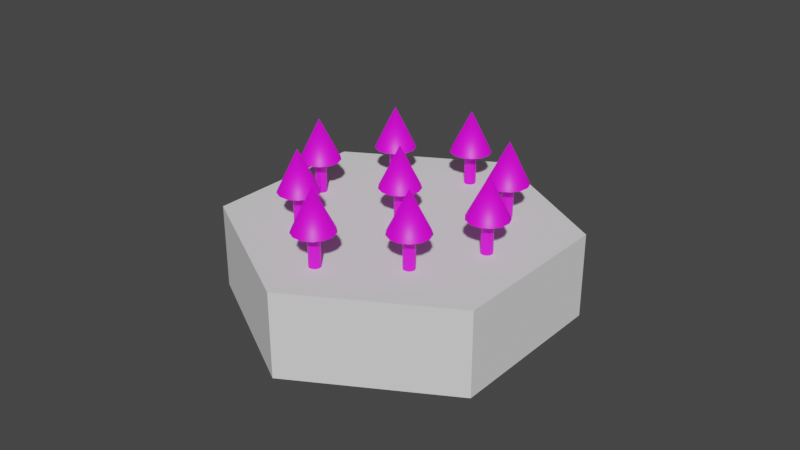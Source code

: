 # Source: forest.blend  (saved by Blender 3.6.13; exported with 4.5.12 LTS)
import bpy
from mathutils import Matrix  # noqa: F401  (used for matrix-valued properties, if any)

bpy.ops.wm.read_factory_settings(use_empty=True)
scene = bpy.context.scene
scene.name = 'Scene'

# ---- collections
col_collection = bpy.data.collections.new('Collection'); scene.collection.children.link(col_collection)

# ---- images (referenced by path relative to the original .blend; pixels are not part of the script)
import os
ASSET_DIR = os.environ.get("B2B_ASSET_DIR", "")  # directory of the original .blend (textures are referenced by path, not embedded)
HERE = os.path.dirname(os.path.abspath(__file__))  # packed textures are extracted next to this script under _unpacked/

def load_image(name, relpath, width, height, colorspace="sRGB"):
    """Load a texture the original file referenced (path relative to the .blend, or extracted next to this script)."""
    p = next((c for c in (os.path.join(HERE, relpath), os.path.join(ASSET_DIR, relpath)) if relpath and os.path.exists(c)), "")
    if p:
        img = bpy.data.images.load(p, check_existing=True)
        img.name = name
    else:  # same state as the original file: an image datablock whose file is absent (Cycles renders it pink)
        img = bpy.data.images.new(name, width, height)
        img.source = "FILE"
        img.filepath = "//" + (relpath or name)
    img.colorspace_settings.name = colorspace
    return img
img_forest_color_palette = load_image('forest_color_palette', '', 128, 128, 'sRGB')

# ---- materials (node trees are filled in below, after node groups)
mat_material_002 = bpy.data.materials.new('Material.002')
mat_material_002.use_transparent_shadow = False

# ---- node groups
ng_auto_smooth = bpy.data.node_groups.new('Auto Smooth', 'GeometryNodeTree')
_s = ng_auto_smooth.interface.new_socket(name='Geometry', in_out='OUTPUT', socket_type='NodeSocketGeometry')
_s = ng_auto_smooth.interface.new_socket(name='Geometry', in_out='INPUT', socket_type='NodeSocketGeometry')
_s = ng_auto_smooth.interface.new_socket(name='Angle', in_out='INPUT', socket_type='NodeSocketFloat')
_s.subtype = 'ANGLE'
_s.min_value = 0.0
_s.max_value = 3.142
ng_auto_smooth.is_modifier = True
_N = ng_auto_smooth.nodes; _L = ng_auto_smooth.links
n0 = _N.new('NodeGroupOutput'); n0.name = 'Group Output'; n0.location = (480, -100)
n1 = _N.new('NodeGroupInput'); n1.name = 'Group Input'; n1.location = (-420, -300)
n2 = _N.new('NodeGroupInput'); n2.name = 'Group Input.001'; n2.location = (-60, -100)
n3 = _N.new('GeometryNodeSetShadeSmooth'); n3.name = 'Set Shade Smooth'; n3.location = (120, -100)
n3.domain = 'EDGE'
n4 = _N.new('GeometryNodeSetShadeSmooth'); n4.name = 'Set Shade Smooth.001'; n4.location = (300, -100)
n5 = _N.new('GeometryNodeInputMeshEdgeAngle'); n5.name = 'Edge Angle'; n5.location = (-420, -220)
n6 = _N.new('GeometryNodeInputEdgeSmooth'); n6.name = 'Is Edge Smooth'; n6.location = (-60, -160)
n7 = _N.new('GeometryNodeInputShadeSmooth'); n7.name = 'Is Face Smooth'; n7.location = (-240, -340)
n8 = _N.new('FunctionNodeBooleanMath'); n8.name = 'Boolean Math'; n8.location = (-60, -220)
n9 = _N.new('FunctionNodeCompare'); n9.name = 'Compare'; n9.location = (-240, -180)
n9.operation = 'LESS_EQUAL'
_L.new(n5.outputs[0], n9.inputs[0])
_L.new(n4.outputs[0], n0.inputs[0])
_L.new(n1.outputs[1], n9.inputs[1])
_L.new(n9.outputs[0], n8.inputs[0])
_L.new(n7.outputs[0], n8.inputs[1])
_L.new(n2.outputs[0], n3.inputs[0])
_L.new(n6.outputs[0], n3.inputs[1])
_L.new(n3.outputs[0], n4.inputs[0])
_L.new(n8.outputs[0], n3.inputs[2])
n0.is_active_output = True

# ---- material node trees
mat_material_002.use_nodes = True; mat_material_002.node_tree.nodes.clear()
_N = mat_material_002.node_tree.nodes; _L = mat_material_002.node_tree.links
n0 = _N.new('ShaderNodeBsdfPrincipled'); n0.name = 'Principled BSDF'; n0.location = (10, 300)
n0.distribution = 'GGX'
n0.subsurface_method = 'RANDOM_WALK_SKIN'
n0.inputs[3].default_value = 1.45
n0.inputs[27].default_value = (0.0, 0.0, 0.0, 1.0)
n0.inputs[28].default_value = 1.0
n1 = _N.new('ShaderNodeOutputMaterial'); n1.name = 'Material Output'; n1.location = (300, 300)
n2 = _N.new('ShaderNodeTexImage'); n2.name = 'Image Texture'; n2.location = (-280, 280)
n2.image = img_forest_color_palette
_L.new(n0.outputs[0], n1.inputs[0])
_L.new(n2.outputs[0], n0.inputs[0])
n1.is_active_output = True

# ---- world
world_world = bpy.data.worlds.new('World'); scene.world = world_world
world_world.use_nodes = True; world_world.node_tree.nodes.clear()
_N = world_world.node_tree.nodes; _L = world_world.node_tree.links
n0 = _N.new('ShaderNodeOutputWorld'); n0.name = 'World Output'; n0.location = (300, 300)
n1 = _N.new('ShaderNodeBackground'); n1.name = 'Background'; n1.location = (10, 300)
n1.inputs[0].default_value = (0.05088, 0.05088, 0.05088, 1.0)
_L.new(n1.outputs[0], n0.inputs[0])
n0.is_active_output = True
world_world.color = (0.05088, 0.05088, 0.05088)
world_world.use_sun_shadow = False
world_world.sun_shadow_jitter_overblur = 0.0

# ---- meshes
me_cube_002 = bpy.data.meshes.new('Cube.002')
me_cube_002.from_pydata([(-1.0, -1.732, -0.5), (-1.0, -1.732, 0.5), (-1.0, 1.732, -0.5), (-1.0, 1.732, 0.5), (1.0, -1.732, -0.5), (1.0, -1.732, 0.5), (1.0, 1.732, -0.5), (1.0, 1.732, 0.5), (-2.0, 5.96e-08, -0.5), (-2.0, 5.96e-08, 0.5), (2.0, 5.96e-08, -0.5), (2.0, 5.96e-08, 0.5)], [], [(9, 2, 8), (3, 6, 2), (11, 4, 10), (5, 0, 4), (10, 0, 8), (9, 5, 11), (3, 11, 7), (6, 8, 2), (7, 10, 6), (1, 8, 0), (9, 3, 2), (3, 7, 6), (11, 5, 4), (5, 1, 0), (10, 4, 0), (9, 1, 5), (3, 9, 11), (6, 10, 8), (7, 11, 10), (1, 9, 8)])
me_cube_002.polygons.foreach_set('use_smooth', [True] * 20)
_k = set([(0, 1), (0, 4), (0, 8), (1, 5), (1, 9), (2, 3), (2, 6), (2, 8), (3, 7), (3, 9), (4, 5), (4, 10), (5, 11), (6, 7), (6, 10), (7, 11), (8, 9), (10, 11)])
me_cube_002.attributes.new('sharp_edge', 'BOOLEAN', 'EDGE').data.foreach_set('value', [ (min(e.vertices), max(e.vertices)) in _k for e in me_cube_002.edges])
_uv = me_cube_002.uv_layers.new(name='UVMap')
_uv.uv.foreach_set('vector', [0.625, 0.125, 0.375, 0.25, 0.375, 0.125, 0.625, 0.25, 0.375, 0.5, 0.375, 0.25, 0.625, 0.625, 0.375, 0.75, 0.375, 0.625, 0.625, 0.75, 0.375, 1.0, 0.375, 0.75, 0.375, 0.625, 0.125, 0.75, 0.125, 0.625, 0.875, 0.625, 0.625, 0.75, 0.625, 0.625, 0.875, 0.5, 0.625, 0.625, 0.625, 0.5, 0.375, 0.5, 0.125, 0.625, 0.125, 0.5, 0.625, 0.5, 0.375, 0.625, 0.375, 0.5, 0.625, 0.0, 0.375, 0.125, 0.375, 0.0, 0.625, 0.125, 0.625, 0.25, 0.375, 0.25, 0.625, 0.25, 0.625, 0.5, 0.375, 0.5, 0.625, 0.625, 0.625, 0.75, 0.375, 0.75, 0.625, 0.75, 0.625, 1.0, 0.375, 1.0, 0.375, 0.625, 0.375, 0.75, 0.125, 0.75, 0.875, 0.625, 0.875, 0.75, 0.625, 0.75, 0.875, 0.5, 0.875, 0.625, 0.625, 0.625, 0.375, 0.5, 0.375, 0.625, 0.125, 0.625, 0.625, 0.5, 0.625, 0.625, 0.375, 0.625, 0.625, 0.0, 0.625, 0.125, 0.375, 0.125])
me_cube_002.update()
me_cube_002.normals_split_custom_set([tuple(v) for v in zip(*[iter([-0.866, 0.5, 0.0, -0.866, 0.5, 0.0, -0.866, 0.5, 0.0, 0.0, 1.0, 0.0, 0.0, 1.0, 0.0, 0.0, 1.0, 0.0, 0.866, -0.5, 0.0, 0.866, -0.5, 0.0, 0.866, -0.5, 0.0, 0.0, -1.0, 0.0, 0.0, -1.0, 0.0, 0.0, -1.0, 0.0, 0.0, 0.0, -1.0, 0.0, 0.0, -1.0, 0.0, 0.0, -1.0, 0.0, 0.0, 1.0, 0.0, 0.0, 1.0, 0.0, 0.0, 1.0, 0.0, 0.0, 1.0, 0.0, 0.0, 1.0, 0.0, 0.0, 1.0, 0.0, 0.0, -1.0, 0.0, 0.0, -1.0, 0.0, 0.0, -1.0, 0.866, 0.5, 0.0, 0.866, 0.5, 0.0, 0.866, 0.5, 0.0, -0.866, -0.5, 0.0, -0.866, -0.5, 0.0, -0.866, -0.5, 0.0, -0.866, 0.5, 0.0, -0.866, 0.5, 0.0, -0.866, 0.5, 0.0, 0.0, 1.0, 0.0, 0.0, 1.0, 0.0, 0.0, 1.0, 0.0, 0.866, -0.5, 0.0, 0.866, -0.5, 0.0, 0.866, -0.5, 0.0, 0.0, -1.0, 0.0, 0.0, -1.0, 0.0, 0.0, -1.0, 0.0, 0.0, 0.0, -1.0, 0.0, 0.0, -1.0, 0.0, 0.0, -1.0, 0.0, 0.0, 1.0, 0.0, 0.0, 1.0, 0.0, 0.0, 1.0, 0.0, 0.0, 1.0, 0.0, 0.0, 1.0, 0.0, 0.0, 1.0, 0.0, 0.0, -1.0, 0.0, 0.0, -1.0, 0.0, 0.0, -1.0, 0.866, 0.5, 0.0, 0.866, 0.5, 0.0, 0.866, 0.5, 0.0, -0.866, -0.5, 0.0, -0.866, -0.5, 0.0, -0.866, -0.5, 0.0])] * 3)])
me_cone_011 = bpy.data.meshes.new('Cone.011')
me_cone_011.from_pydata([(0.0, 1.0, -1.0), (0.4647, 0.8855, -1.0), (0.823, 0.5681, -1.0), (0.9927, 0.1205, -1.0), (0.935, -0.3546, -1.0), (0.6631, -0.7485, -1.0), (0.2393, -0.9709, -1.0), (-0.2393, -0.9709, -1.0), (-0.6631, -0.7485, -1.0), (-0.935, -0.3546, -1.0), (-0.9927, 0.1205, -1.0), (-0.823, 0.5681, -1.0), (-0.4647, 0.8855, -1.0), (0.0, 0.0, 1.0), (0.0, 6.537, -1.0), (0.4647, 6.423, -1.0), (0.823, 6.105, -1.0), (0.9927, 5.658, -1.0), (0.935, 5.183, -1.0), (0.6631, 4.789, -1.0), (0.2393, 4.566, -1.0), (-0.2393, 4.566, -1.0), (-0.6631, 4.789, -1.0), (-0.935, 5.183, -1.0), (-0.9927, 5.658, -1.0), (-0.823, 6.105, -1.0), (-0.4647, 6.423, -1.0), (0.0, 5.537, 1.0), (0.0, 5.821, -2.641), (0.0, 5.821, -1.001), (0.1318, 5.788, -2.641), (0.1318, 5.788, -1.001), (0.2334, 5.698, -2.641), (0.2334, 5.698, -1.001), (0.2815, 5.572, -2.641), (0.2815, 5.572, -1.001), (0.2651, 5.437, -2.641), (0.2651, 5.437, -1.001), (0.188, 5.325, -2.641), (0.188, 5.325, -1.001), (0.06786, 5.262, -2.641), (0.06786, 5.262, -1.001), (-0.06786, 5.262, -2.641), (-0.06786, 5.262, -1.001), (-0.188, 5.325, -2.641), (-0.188, 5.325, -1.001), (-0.2651, 5.437, -2.641), (-0.2651, 5.437, -1.001), (-0.2815, 5.572, -2.641), (-0.2815, 5.572, -1.001), (-0.2334, 5.698, -2.641), (-0.2334, 5.698, -1.001), (-0.1318, 5.788, -2.641), (-0.1318, 5.788, -1.001), (-4.857, 6.537, -1.0), (-4.392, 6.423, -1.0), (-4.034, 6.105, -1.0), (-3.864, 5.658, -1.0), (-3.922, 5.183, -1.0), (-4.194, 4.789, -1.0), (-4.618, 4.566, -1.0), (-5.096, 4.566, -1.0), (-5.52, 4.789, -1.0), (-5.792, 5.183, -1.0), (-5.85, 5.658, -1.0), (-5.68, 6.105, -1.0), (-5.322, 6.423, -1.0), (-4.857, 5.537, 1.0), (-4.857, 5.821, -2.641), (-4.857, 5.821, -1.001), (-4.725, 5.788, -2.641), (-4.725, 5.788, -1.001), (-4.623, 5.698, -2.641), (-4.623, 5.698, -1.001), (-4.575, 5.572, -2.641), (-4.575, 5.572, -1.001), (-4.592, 5.437, -2.641), (-4.592, 5.437, -1.001), (-4.669, 5.325, -2.641), (-4.669, 5.325, -1.001), (-4.789, 5.262, -2.641), (-4.789, 5.262, -1.001), (-4.925, 5.262, -2.641), (-4.925, 5.262, -1.001), (-5.045, 5.325, -2.641), (-5.045, 5.325, -1.001), (-5.122, 5.437, -2.641), (-5.122, 5.437, -1.001), (-5.138, 5.572, -2.641), (-5.138, 5.572, -1.001), (-5.09, 5.698, -2.641), (-5.09, 5.698, -1.001), (-4.989, 5.788, -2.641), (-4.989, 5.788, -1.001), (4.804, 6.537, -1.0), (5.269, 6.423, -1.0), (5.627, 6.105, -1.0), (5.797, 5.658, -1.0), (5.739, 5.183, -1.0), (5.468, 4.789, -1.0), (5.044, 4.566, -1.0), (4.565, 4.566, -1.0), (4.141, 4.789, -1.0), (3.869, 5.183, -1.0), (3.812, 5.658, -1.0), (3.981, 6.105, -1.0), (4.34, 6.423, -1.0), (4.804, 5.537, 1.0), (4.804, 5.821, -2.641), (4.804, 5.821, -1.001), (4.936, 5.788, -2.641), (4.936, 5.788, -1.001), (5.038, 5.698, -2.641), (5.038, 5.698, -1.001), (5.086, 5.572, -2.641), (5.086, 5.572, -1.001), (5.07, 5.437, -2.641), (5.07, 5.437, -1.001), (4.992, 5.325, -2.641), (4.992, 5.325, -1.001), (4.872, 5.262, -2.641), (4.872, 5.262, -1.001), (4.737, 5.262, -2.641), (4.737, 5.262, -1.001), (4.616, 5.325, -2.641), (4.616, 5.325, -1.001), (4.539, 5.437, -2.641), (4.539, 5.437, -1.001), (4.523, 5.572, -2.641), (4.523, 5.572, -1.001), (4.571, 5.698, -2.641), (4.571, 5.698, -1.001), (4.673, 5.788, -2.641), (4.673, 5.788, -1.001), (0.0, 11.79, -1.0), (0.4647, 11.68, -1.0), (0.823, 11.36, -1.0), (0.9927, 10.92, -1.0), (0.935, 10.44, -1.0), (0.6631, 10.05, -1.0), (0.2393, 9.824, -1.0), (-0.2393, 9.824, -1.0), (-0.6631, 10.05, -1.0), (-0.935, 10.44, -1.0), (-0.9927, 10.92, -1.0), (-0.823, 11.36, -1.0), (-0.4647, 11.68, -1.0), (0.0, 10.79, 1.0), (0.0, 11.08, -2.641), (0.0, 11.08, -1.001), (0.1318, 11.05, -2.641), (0.1318, 11.05, -1.001), (0.2334, 10.96, -2.641), (0.2334, 10.96, -1.001), (0.2815, 10.83, -2.641), (0.2815, 10.83, -1.001), (0.2651, 10.69, -2.641), (0.2651, 10.69, -1.001), (0.188, 10.58, -2.641), (0.188, 10.58, -1.001), (0.06786, 10.52, -2.641), (0.06786, 10.52, -1.001), (-0.06786, 10.52, -2.641), (-0.06786, 10.52, -1.001), (-0.188, 10.58, -2.641), (-0.188, 10.58, -1.001), (-0.2651, 10.69, -2.641), (-0.2651, 10.69, -1.001), (-0.2815, 10.83, -2.641), (-0.2815, 10.83, -1.001), (-0.2334, 10.96, -2.641), (-0.2334, 10.96, -1.001), (-0.1318, 11.05, -2.641), (-0.1318, 11.05, -1.001), (3.446, 9.939, -1.0), (3.91, 9.825, -1.0), (4.269, 9.507, -1.0), (4.438, 9.06, -1.0), (4.381, 8.585, -1.0), (4.109, 8.191, -1.0), (3.685, 7.968, -1.0), (3.206, 7.968, -1.0), (2.783, 8.191, -1.0), (2.511, 8.585, -1.0), (2.453, 9.06, -1.0), (2.623, 9.507, -1.0), (2.981, 9.825, -1.0), (3.446, 8.939, 1.0), (3.446, 9.223, -2.641), (3.446, 9.223, -1.001), (3.577, 9.19, -2.641), (3.577, 9.19, -1.001), (3.679, 9.1, -2.641), (3.679, 9.1, -1.001), (3.727, 8.973, -2.641), (3.727, 8.973, -1.001), (3.711, 8.839, -2.641), (3.711, 8.839, -1.001), (3.634, 8.727, -2.641), (3.634, 8.727, -1.001), (3.514, 8.664, -2.641), (3.514, 8.664, -1.001), (3.378, 8.664, -2.641), (3.378, 8.664, -1.001), (3.258, 8.727, -2.641), (3.258, 8.727, -1.001), (3.181, 8.839, -2.641), (3.181, 8.839, -1.001), (3.164, 8.973, -2.641), (3.164, 8.973, -1.001), (3.212, 9.1, -2.641), (3.212, 9.1, -1.001), (3.314, 9.19, -2.641), (3.314, 9.19, -1.001), (-3.114, 9.939, -1.0), (-2.649, 9.825, -1.0), (-2.291, 9.507, -1.0), (-2.121, 9.06, -1.0), (-2.179, 8.585, -1.0), (-2.45, 8.191, -1.0), (-2.874, 7.968, -1.0), (-3.353, 7.968, -1.0), (-3.777, 8.191, -1.0), (-4.049, 8.585, -1.0), (-4.106, 9.06, -1.0), (-3.937, 9.507, -1.0), (-3.578, 9.825, -1.0), (-3.114, 8.939, 1.0), (-3.114, 9.223, -2.641), (-3.114, 9.223, -1.001), (-2.982, 9.19, -2.641), (-2.982, 9.19, -1.001), (-2.88, 9.1, -2.641), (-2.88, 9.1, -1.001), (-2.832, 8.973, -2.641), (-2.832, 8.973, -1.001), (-2.848, 8.839, -2.641), (-2.848, 8.839, -1.001), (-2.926, 8.727, -2.641), (-2.926, 8.727, -1.001), (-3.046, 8.664, -2.641), (-3.046, 8.664, -1.001), (-3.181, 8.664, -2.641), (-3.181, 8.664, -1.001), (-3.302, 8.727, -2.641), (-3.302, 8.727, -1.001), (-3.379, 8.839, -2.641), (-3.379, 8.839, -1.001), (-3.395, 8.973, -2.641), (-3.395, 8.973, -1.001), (-3.347, 9.1, -2.641), (-3.347, 9.1, -1.001), (-3.245, 9.19, -2.641), (-3.245, 9.19, -1.001), (0.0, 0.2836, -2.641), (0.0, 0.2836, -1.001), (0.1318, 0.2511, -2.641), (0.1318, 0.2511, -1.001), (0.2334, 0.1611, -2.641), (0.2334, 0.1611, -1.001), (0.2815, 0.03418, -2.641), (0.2815, 0.03418, -1.001), (0.2651, -0.1006, -2.641), (0.2651, -0.1006, -1.001), (0.188, -0.2122, -2.641), (0.188, -0.2122, -1.001), (0.06786, -0.2753, -2.641), (0.06786, -0.2753, -1.001), (-0.06786, -0.2753, -2.641), (-0.06786, -0.2753, -1.001), (-0.188, -0.2122, -2.641), (-0.188, -0.2122, -1.001), (-0.2651, -0.1006, -2.641), (-0.2651, -0.1006, -1.001), (-0.2815, 0.03418, -2.641), (-0.2815, 0.03418, -1.001), (-0.2334, 0.1611, -2.641), (-0.2334, 0.1611, -1.001), (-0.1318, 0.2511, -2.641), (-0.1318, 0.2511, -1.001), (3.139, 3.362, -1.0), (3.604, 3.248, -1.0), (3.962, 2.93, -1.0), (4.132, 2.483, -1.0), (4.074, 2.008, -1.0), (3.802, 1.614, -1.0), (3.378, 1.391, -1.0), (2.9, 1.391, -1.0), (2.476, 1.614, -1.0), (2.204, 2.008, -1.0), (2.146, 2.483, -1.0), (2.316, 2.93, -1.0), (2.674, 3.248, -1.0), (3.139, 2.362, 1.0), (3.139, 2.646, -2.641), (3.139, 2.646, -1.001), (3.271, 2.613, -2.641), (3.271, 2.613, -1.001), (3.372, 2.523, -2.641), (3.372, 2.523, -1.001), (3.421, 2.396, -2.641), (3.421, 2.396, -1.001), (3.404, 2.262, -2.641), (3.404, 2.262, -1.001), (3.327, 2.15, -2.641), (3.327, 2.15, -1.001), (3.207, 2.087, -2.641), (3.207, 2.087, -1.001), (3.071, 2.087, -2.641), (3.071, 2.087, -1.001), (2.951, 2.15, -2.641), (2.951, 2.15, -1.001), (2.874, 2.262, -2.641), (2.874, 2.262, -1.001), (2.858, 2.396, -2.641), (2.858, 2.396, -1.001), (2.906, 2.523, -2.641), (2.906, 2.523, -1.001), (3.007, 2.613, -2.641), (3.007, 2.613, -1.001), (-3.151, 3.362, -1.0), (-2.686, 3.248, -1.0), (-2.328, 2.93, -1.0), (-2.158, 2.483, -1.0), (-2.216, 2.008, -1.0), (-2.488, 1.614, -1.0), (-2.912, 1.391, -1.0), (-3.39, 1.391, -1.0), (-3.814, 1.614, -1.0), (-4.086, 2.008, -1.0), (-4.144, 2.483, -1.0), (-3.974, 2.93, -1.0), (-3.616, 3.248, -1.0), (-3.151, 2.362, 1.0), (-3.151, 2.646, -2.641), (-3.151, 2.646, -1.001), (-3.019, 2.613, -2.641), (-3.019, 2.613, -1.001), (-2.918, 2.523, -2.641), (-2.918, 2.523, -1.001), (-2.87, 2.396, -2.641), (-2.87, 2.396, -1.001), (-2.886, 2.262, -2.641), (-2.886, 2.262, -1.001), (-2.963, 2.15, -2.641), (-2.963, 2.15, -1.001), (-3.083, 2.087, -2.641), (-3.083, 2.087, -1.001), (-3.219, 2.087, -2.641), (-3.219, 2.087, -1.001), (-3.339, 2.15, -2.641), (-3.339, 2.15, -1.001), (-3.416, 2.262, -2.641), (-3.416, 2.262, -1.001), (-3.433, 2.396, -2.641), (-3.433, 2.396, -1.001), (-3.385, 2.523, -2.641), (-3.385, 2.523, -1.001), (-3.283, 2.613, -2.641), (-3.283, 2.613, -1.001)], [], [(0, 13, 1), (1, 13, 2), (2, 13, 3), (3, 13, 4), (4, 13, 5), (5, 13, 6), (6, 13, 7), (7, 13, 8), (8, 13, 9), (9, 13, 10), (10, 13, 11), (11, 13, 12), (12, 13, 0), (14, 27, 15), (15, 27, 16), (16, 27, 17), (17, 27, 18), (18, 27, 19), (19, 27, 20), (20, 27, 21), (21, 27, 22), (22, 27, 23), (23, 27, 24), (24, 27, 25), (25, 27, 26), (26, 27, 14), (28, 29, 31, 30), (30, 31, 33, 32), (32, 33, 35, 34), (34, 35, 37, 36), (36, 37, 39, 38), (38, 39, 41, 40), (40, 41, 43, 42), (42, 43, 45, 44), (44, 45, 47, 46), (46, 47, 49, 48), (48, 49, 51, 50), (50, 51, 53, 52), (52, 53, 29, 28), (54, 67, 55), (55, 67, 56), (56, 67, 57), (57, 67, 58), (58, 67, 59), (59, 67, 60), (60, 67, 61), (61, 67, 62), (62, 67, 63), (63, 67, 64), (64, 67, 65), (65, 67, 66), (66, 67, 54), (68, 69, 71, 70), (70, 71, 73, 72), (72, 73, 75, 74), (74, 75, 77, 76), (76, 77, 79, 78), (78, 79, 81, 80), (80, 81, 83, 82), (82, 83, 85, 84), (84, 85, 87, 86), (86, 87, 89, 88), (88, 89, 91, 90), (90, 91, 93, 92), (92, 93, 69, 68), (94, 107, 95), (95, 107, 96), (96, 107, 97), (97, 107, 98), (98, 107, 99), (99, 107, 100), (100, 107, 101), (101, 107, 102), (102, 107, 103), (103, 107, 104), (104, 107, 105), (105, 107, 106), (106, 107, 94), (108, 109, 111, 110), (110, 111, 113, 112), (112, 113, 115, 114), (114, 115, 117, 116), (116, 117, 119, 118), (118, 119, 121, 120), (120, 121, 123, 122), (122, 123, 125, 124), (124, 125, 127, 126), (126, 127, 129, 128), (128, 129, 131, 130), (130, 131, 133, 132), (132, 133, 109, 108), (134, 147, 135), (135, 147, 136), (136, 147, 137), (137, 147, 138), (138, 147, 139), (139, 147, 140), (140, 147, 141), (141, 147, 142), (142, 147, 143), (143, 147, 144), (144, 147, 145), (145, 147, 146), (146, 147, 134), (148, 149, 151, 150), (150, 151, 153, 152), (152, 153, 155, 154), (154, 155, 157, 156), (156, 157, 159, 158), (158, 159, 161, 160), (160, 161, 163, 162), (162, 163, 165, 164), (164, 165, 167, 166), (166, 167, 169, 168), (168, 169, 171, 170), (170, 171, 173, 172), (172, 173, 149, 148), (174, 187, 175), (175, 187, 176), (176, 187, 177), (177, 187, 178), (178, 187, 179), (179, 187, 180), (180, 187, 181), (181, 187, 182), (182, 187, 183), (183, 187, 184), (184, 187, 185), (185, 187, 186), (186, 187, 174), (188, 189, 191, 190), (190, 191, 193, 192), (192, 193, 195, 194), (194, 195, 197, 196), (196, 197, 199, 198), (198, 199, 201, 200), (200, 201, 203, 202), (202, 203, 205, 204), (204, 205, 207, 206), (206, 207, 209, 208), (208, 209, 211, 210), (210, 211, 213, 212), (212, 213, 189, 188), (214, 227, 215), (215, 227, 216), (216, 227, 217), (217, 227, 218), (218, 227, 219), (219, 227, 220), (220, 227, 221), (221, 227, 222), (222, 227, 223), (223, 227, 224), (224, 227, 225), (225, 227, 226), (226, 227, 214), (228, 229, 231, 230), (230, 231, 233, 232), (232, 233, 235, 234), (234, 235, 237, 236), (236, 237, 239, 238), (238, 239, 241, 240), (240, 241, 243, 242), (242, 243, 245, 244), (244, 245, 247, 246), (246, 247, 249, 248), (248, 249, 251, 250), (250, 251, 253, 252), (252, 253, 229, 228), (254, 255, 257, 256), (256, 257, 259, 258), (258, 259, 261, 260), (260, 261, 263, 262), (262, 263, 265, 264), (264, 265, 267, 266), (266, 267, 269, 268), (268, 269, 271, 270), (270, 271, 273, 272), (272, 273, 275, 274), (274, 275, 277, 276), (276, 277, 279, 278), (278, 279, 255, 254), (280, 293, 281), (281, 293, 282), (282, 293, 283), (283, 293, 284), (284, 293, 285), (285, 293, 286), (286, 293, 287), (287, 293, 288), (288, 293, 289), (289, 293, 290), (290, 293, 291), (291, 293, 292), (292, 293, 280), (294, 295, 297, 296), (296, 297, 299, 298), (298, 299, 301, 300), (300, 301, 303, 302), (302, 303, 305, 304), (304, 305, 307, 306), (306, 307, 309, 308), (308, 309, 311, 310), (310, 311, 313, 312), (312, 313, 315, 314), (314, 315, 317, 316), (316, 317, 319, 318), (318, 319, 295, 294), (320, 333, 321), (321, 333, 322), (322, 333, 323), (323, 333, 324), (324, 333, 325), (325, 333, 326), (326, 333, 327), (327, 333, 328), (328, 333, 329), (329, 333, 330), (330, 333, 331), (331, 333, 332), (332, 333, 320), (334, 335, 337, 336), (336, 337, 339, 338), (338, 339, 341, 340), (340, 341, 343, 342), (342, 343, 345, 344), (344, 345, 347, 346), (346, 347, 349, 348), (348, 349, 351, 350), (350, 351, 353, 352), (352, 353, 355, 354), (354, 355, 357, 356), (356, 357, 359, 358), (358, 359, 335, 334)])
me_cone_011.polygons.foreach_set('use_smooth', [1, 1, 1, 1, 1, 1, 1, 1, 1, 1, 1, 1, 1, 1, 1, 1, 1, 1, 1, 1, 1, 1, 1, 1, 1, 1, 0, 0, 0, 0, 0, 0, 0, 0, 0, 0, 0, 0, 0, 1, 1, 1, 1, 1, 1, 1, 1, 1, 1, 1, 1, 1, 0, 0, 0, 0, 0, 0, 0, 0, 0, 0, 0, 0, 0, 1, 1, 1, 1, 1, 1, 1, 1, 1, 1, 1, 1, 1, 0, 0, 0, 0, 0, 0, 0, 0, 0, 0, 0, 0, 0, 1, 1, 1, 1, 1, 1, 1, 1, 1, 1, 1, 1, 1, 0, 0, 0, 0, 0, 0, 0, 0, 0, 0, 0, 0, 0, 1, 1, 1, 1, 1, 1, 1, 1, 1, 1, 1, 1, 1, 0, 0, 0, 0, 0, 0, 0, 0, 0, 0, 0, 0, 0, 1, 1, 1, 1, 1, 1, 1, 1, 1, 1, 1, 1, 1, 0, 0, 0, 0, 0, 0, 0, 0, 0, 0, 0, 0, 0, 0, 0, 0, 0, 0, 0, 0, 0, 0, 0, 0, 0, 0, 1, 1, 1, 1, 1, 1, 1, 1, 1, 1, 1, 1, 1, 0, 0, 0, 0, 0, 0, 0, 0, 0, 0, 0, 0, 0, 1, 1, 1, 1, 1, 1, 1, 1, 1, 1, 1, 1, 1, 0, 0, 0, 0, 0, 0, 0, 0, 0, 0, 0, 0, 0])
_uv = me_cone_011.uv_layers.new(name='UVMap')
_uv.uv.foreach_set('vector', [0.03516, 0.9605, 0.03516, 0.9605, 0.03516, 0.9605, 0.03516, 0.9605, 0.03516, 0.9605, 0.03516, 0.9605, 0.03516, 0.9605, 0.03516, 0.9605, 0.03516, 0.9605, 0.03516, 0.9605, 0.03516, 0.9605, 0.03516, 0.9605, 0.03516, 0.9605, 0.03516, 0.9605, 0.03516, 0.9605, 0.03516, 0.9605, 0.03516, 0.9605, 0.03516, 0.9605, 0.03516, 0.9605, 0.03516, 0.9605, 0.03516, 0.9605, 0.03516, 0.9605, 0.03516, 0.9605, 0.03516, 0.9605, 0.03516, 0.9605, 0.03516, 0.9605, 0.03516, 0.9605, 0.03516, 0.9605, 0.03516, 0.9605, 0.03516, 0.9605, 0.03516, 0.9605, 0.03516, 0.9605, 0.03516, 0.9605, 0.03516, 0.9605, 0.03516, 0.9605, 0.03516, 0.9605, 0.03516, 0.9605, 0.03516, 0.9605, 0.03516, 0.9605, 0.03516, 0.9605, 0.03516, 0.9605, 0.03516, 0.9605, 0.03516, 0.9605, 0.03516, 0.9605, 0.03516, 0.9605, 0.03516, 0.9605, 0.03516, 0.9605, 0.03516, 0.9605, 0.03516, 0.9605, 0.03516, 0.9605, 0.03516, 0.9605, 0.03516, 0.9605, 0.03516, 0.9605, 0.03516, 0.9605, 0.03516, 0.9605, 0.03516, 0.9605, 0.03516, 0.9605, 0.03516, 0.9605, 0.03516, 0.9605, 0.03516, 0.9605, 0.03516, 0.9605, 0.03516, 0.9605, 0.03516, 0.9605, 0.03516, 0.9605, 0.03516, 0.9605, 0.03516, 0.9605, 0.03516, 0.9605, 0.03516, 0.9605, 0.03516, 0.9605, 0.03516, 0.9605, 0.03516, 0.9605, 0.03516, 0.9605, 0.03516, 0.9605, 0.03516, 0.9605, 0.03516, 0.9605, 0.03516, 0.9605, 0.03516, 0.9605, 0.03516, 0.9605, 0.3125, 0.9265, 0.3125, 0.9265, 0.3125, 0.9265, 0.3125, 0.9265, 0.3125, 0.9265, 0.3125, 0.9265, 0.3125, 0.9265, 0.3125, 0.9265, 0.3125, 0.9265, 0.3125, 0.9265, 0.3125, 0.9265, 0.3125, 0.9265, 0.3125, 0.9265, 0.3125, 0.9265, 0.3125, 0.9265, 0.3125, 0.9265, 0.3125, 0.9265, 0.3125, 0.9265, 0.3125, 0.9265, 0.3125, 0.9265, 0.3125, 0.9265, 0.3125, 0.9265, 0.3125, 0.9265, 0.3125, 0.9265, 0.3125, 0.9265, 0.3125, 0.9265, 0.3125, 0.9265, 0.3125, 0.9265, 0.3125, 0.9265, 0.3125, 0.9265, 0.3125, 0.9265, 0.3125, 0.9265, 0.3125, 0.9265, 0.3125, 0.9265, 0.3125, 0.9265, 0.3125, 0.9265, 0.3125, 0.9265, 0.3125, 0.9265, 0.3125, 0.9265, 0.3125, 0.9265, 0.3125, 0.9265, 0.3125, 0.9265, 0.3125, 0.9265, 0.3125, 0.9265, 0.3125, 0.9265, 0.3125, 0.9265, 0.3125, 0.9265, 0.3125, 0.9265, 0.3125, 0.9265, 0.3125, 0.9265, 0.3125, 0.9265, 0.3125, 0.9265, 0.03516, 0.9605, 0.03516, 0.9605, 0.03516, 0.9605, 0.03516, 0.9605, 0.03516, 0.9605, 0.03516, 0.9605, 0.03516, 0.9605, 0.03516, 0.9605, 0.03516, 0.9605, 0.03516, 0.9605, 0.03516, 0.9605, 0.03516, 0.9605, 0.03516, 0.9605, 0.03516, 0.9605, 0.03516, 0.9605, 0.03516, 0.9605, 0.03516, 0.9605, 0.03516, 0.9605, 0.03516, 0.9605, 0.03516, 0.9605, 0.03516, 0.9605, 0.03516, 0.9605, 0.03516, 0.9605, 0.03516, 0.9605, 0.03516, 0.9605, 0.03516, 0.9605, 0.03516, 0.9605, 0.03516, 0.9605, 0.03516, 0.9605, 0.03516, 0.9605, 0.03516, 0.9605, 0.03516, 0.9605, 0.03516, 0.9605, 0.03516, 0.9605, 0.03516, 0.9605, 0.03516, 0.9605, 0.03516, 0.9605, 0.03516, 0.9605, 0.03516, 0.9605, 0.3125, 0.9265, 0.3125, 0.9265, 0.3125, 0.9265, 0.3125, 0.9265, 0.3125, 0.9265, 0.3125, 0.9265, 0.3125, 0.9265, 0.3125, 0.9265, 0.3125, 0.9265, 0.3125, 0.9265, 0.3125, 0.9265, 0.3125, 0.9265, 0.3125, 0.9265, 0.3125, 0.9265, 0.3125, 0.9265, 0.3125, 0.9265, 0.3125, 0.9265, 0.3125, 0.9265, 0.3125, 0.9265, 0.3125, 0.9265, 0.3125, 0.9265, 0.3125, 0.9265, 0.3125, 0.9265, 0.3125, 0.9265, 0.3125, 0.9265, 0.3125, 0.9265, 0.3125, 0.9265, 0.3125, 0.9265, 0.3125, 0.9265, 0.3125, 0.9265, 0.3125, 0.9265, 0.3125, 0.9265, 0.3125, 0.9265, 0.3125, 0.9265, 0.3125, 0.9265, 0.3125, 0.9265, 0.3125, 0.9265, 0.3125, 0.9265, 0.3125, 0.9265, 0.3125, 0.9265, 0.3125, 0.9265, 0.3125, 0.9265, 0.3125, 0.9265, 0.3125, 0.9265, 0.3125, 0.9265, 0.3125, 0.9265, 0.3125, 0.9265, 0.3125, 0.9265, 0.3125, 0.9265, 0.3125, 0.9265, 0.3125, 0.9265, 0.3125, 0.9265, 0.03516, 0.9605, 0.03516, 0.9605, 0.03516, 0.9605, 0.03516, 0.9605, 0.03516, 0.9605, 0.03516, 0.9605, 0.03516, 0.9605, 0.03516, 0.9605, 0.03516, 0.9605, 0.03516, 0.9605, 0.03516, 0.9605, 0.03516, 0.9605, 0.03516, 0.9605, 0.03516, 0.9605, 0.03516, 0.9605, 0.03516, 0.9605, 0.03516, 0.9605, 0.03516, 0.9605, 0.03516, 0.9605, 0.03516, 0.9605, 0.03516, 0.9605, 0.03516, 0.9605, 0.03516, 0.9605, 0.03516, 0.9605, 0.03516, 0.9605, 0.03516, 0.9605, 0.03516, 0.9605, 0.03516, 0.9605, 0.03516, 0.9605, 0.03516, 0.9605, 0.03516, 0.9605, 0.03516, 0.9605, 0.03516, 0.9605, 0.03516, 0.9605, 0.03516, 0.9605, 0.03516, 0.9605, 0.03516, 0.9605, 0.03516, 0.9605, 0.03516, 0.9605, 0.3125, 0.9265, 0.3125, 0.9265, 0.3125, 0.9265, 0.3125, 0.9265, 0.3125, 0.9265, 0.3125, 0.9265, 0.3125, 0.9265, 0.3125, 0.9265, 0.3125, 0.9265, 0.3125, 0.9265, 0.3125, 0.9265, 0.3125, 0.9265, 0.3125, 0.9265, 0.3125, 0.9265, 0.3125, 0.9265, 0.3125, 0.9265, 0.3125, 0.9265, 0.3125, 0.9265, 0.3125, 0.9265, 0.3125, 0.9265, 0.3125, 0.9265, 0.3125, 0.9265, 0.3125, 0.9265, 0.3125, 0.9265, 0.3125, 0.9265, 0.3125, 0.9265, 0.3125, 0.9265, 0.3125, 0.9265, 0.3125, 0.9265, 0.3125, 0.9265, 0.3125, 0.9265, 0.3125, 0.9265, 0.3125, 0.9265, 0.3125, 0.9265, 0.3125, 0.9265, 0.3125, 0.9265, 0.3125, 0.9265, 0.3125, 0.9265, 0.3125, 0.9265, 0.3125, 0.9265, 0.3125, 0.9265, 0.3125, 0.9265, 0.3125, 0.9265, 0.3125, 0.9265, 0.3125, 0.9265, 0.3125, 0.9265, 0.3125, 0.9265, 0.3125, 0.9265, 0.3125, 0.9265, 0.3125, 0.9265, 0.3125, 0.9265, 0.3125, 0.9265, 0.03516, 0.9605, 0.03516, 0.9605, 0.03516, 0.9605, 0.03516, 0.9605, 0.03516, 0.9605, 0.03516, 0.9605, 0.03516, 0.9605, 0.03516, 0.9605, 0.03516, 0.9605, 0.03516, 0.9605, 0.03516, 0.9605, 0.03516, 0.9605, 0.03516, 0.9605, 0.03516, 0.9605, 0.03516, 0.9605, 0.03516, 0.9605, 0.03516, 0.9605, 0.03516, 0.9605, 0.03516, 0.9605, 0.03516, 0.9605, 0.03516, 0.9605, 0.03516, 0.9605, 0.03516, 0.9605, 0.03516, 0.9605, 0.03516, 0.9605, 0.03516, 0.9605, 0.03516, 0.9605, 0.03516, 0.9605, 0.03516, 0.9605, 0.03516, 0.9605, 0.03516, 0.9605, 0.03516, 0.9605, 0.03516, 0.9605, 0.03516, 0.9605, 0.03516, 0.9605, 0.03516, 0.9605, 0.03516, 0.9605, 0.03516, 0.9605, 0.03516, 0.9605, 0.3125, 0.9265, 0.3125, 0.9265, 0.3125, 0.9265, 0.3125, 0.9265, 0.3125, 0.9265, 0.3125, 0.9265, 0.3125, 0.9265, 0.3125, 0.9265, 0.3125, 0.9265, 0.3125, 0.9265, 0.3125, 0.9265, 0.3125, 0.9265, 0.3125, 0.9265, 0.3125, 0.9265, 0.3125, 0.9265, 0.3125, 0.9265, 0.3125, 0.9265, 0.3125, 0.9265, 0.3125, 0.9265, 0.3125, 0.9265, 0.3125, 0.9265, 0.3125, 0.9265, 0.3125, 0.9265, 0.3125, 0.9265, 0.3125, 0.9265, 0.3125, 0.9265, 0.3125, 0.9265, 0.3125, 0.9265, 0.3125, 0.9265, 0.3125, 0.9265, 0.3125, 0.9265, 0.3125, 0.9265, 0.3125, 0.9265, 0.3125, 0.9265, 0.3125, 0.9265, 0.3125, 0.9265, 0.3125, 0.9265, 0.3125, 0.9265, 0.3125, 0.9265, 0.3125, 0.9265, 0.3125, 0.9265, 0.3125, 0.9265, 0.3125, 0.9265, 0.3125, 0.9265, 0.3125, 0.9265, 0.3125, 0.9265, 0.3125, 0.9265, 0.3125, 0.9265, 0.3125, 0.9265, 0.3125, 0.9265, 0.3125, 0.9265, 0.3125, 0.9265, 0.03516, 0.9605, 0.03516, 0.9605, 0.03516, 0.9605, 0.03516, 0.9605, 0.03516, 0.9605, 0.03516, 0.9605, 0.03516, 0.9605, 0.03516, 0.9605, 0.03516, 0.9605, 0.03516, 0.9605, 0.03516, 0.9605, 0.03516, 0.9605, 0.03516, 0.9605, 0.03516, 0.9605, 0.03516, 0.9605, 0.03516, 0.9605, 0.03516, 0.9605, 0.03516, 0.9605, 0.03516, 0.9605, 0.03516, 0.9605, 0.03516, 0.9605, 0.03516, 0.9605, 0.03516, 0.9605, 0.03516, 0.9605, 0.03516, 0.9605, 0.03516, 0.9605, 0.03516, 0.9605, 0.03516, 0.9605, 0.03516, 0.9605, 0.03516, 0.9605, 0.03516, 0.9605, 0.03516, 0.9605, 0.03516, 0.9605, 0.03516, 0.9605, 0.03516, 0.9605, 0.03516, 0.9605, 0.03516, 0.9605, 0.03516, 0.9605, 0.03516, 0.9605, 0.3125, 0.9265, 0.3125, 0.9265, 0.3125, 0.9265, 0.3125, 0.9265, 0.3125, 0.9265, 0.3125, 0.9265, 0.3125, 0.9265, 0.3125, 0.9265, 0.3125, 0.9265, 0.3125, 0.9265, 0.3125, 0.9265, 0.3125, 0.9265, 0.3125, 0.9265, 0.3125, 0.9265, 0.3125, 0.9265, 0.3125, 0.9265, 0.3125, 0.9265, 0.3125, 0.9265, 0.3125, 0.9265, 0.3125, 0.9265, 0.3125, 0.9265, 0.3125, 0.9265, 0.3125, 0.9265, 0.3125, 0.9265, 0.3125, 0.9265, 0.3125, 0.9265, 0.3125, 0.9265, 0.3125, 0.9265, 0.3125, 0.9265, 0.3125, 0.9265, 0.3125, 0.9265, 0.3125, 0.9265, 0.3125, 0.9265, 0.3125, 0.9265, 0.3125, 0.9265, 0.3125, 0.9265, 0.3125, 0.9265, 0.3125, 0.9265, 0.3125, 0.9265, 0.3125, 0.9265, 0.3125, 0.9265, 0.3125, 0.9265, 0.3125, 0.9265, 0.3125, 0.9265, 0.3125, 0.9265, 0.3125, 0.9265, 0.3125, 0.9265, 0.3125, 0.9265, 0.3125, 0.9265, 0.3125, 0.9265, 0.3125, 0.9265, 0.3125, 0.9265, 0.03516, 0.9605, 0.03516, 0.9605, 0.03516, 0.9605, 0.03516, 0.9605, 0.03516, 0.9605, 0.03516, 0.9605, 0.03516, 0.9605, 0.03516, 0.9605, 0.03516, 0.9605, 0.03516, 0.9605, 0.03516, 0.9605, 0.03516, 0.9605, 0.03516, 0.9605, 0.03516, 0.9605, 0.03516, 0.9605, 0.03516, 0.9605, 0.03516, 0.9605, 0.03516, 0.9605, 0.03516, 0.9605, 0.03516, 0.9605, 0.03516, 0.9605, 0.03516, 0.9605, 0.03516, 0.9605, 0.03516, 0.9605, 0.03516, 0.9605, 0.03516, 0.9605, 0.03516, 0.9605, 0.03516, 0.9605, 0.03516, 0.9605, 0.03516, 0.9605, 0.03516, 0.9605, 0.03516, 0.9605, 0.03516, 0.9605, 0.03516, 0.9605, 0.03516, 0.9605, 0.03516, 0.9605, 0.03516, 0.9605, 0.03516, 0.9605, 0.03516, 0.9605, 0.3125, 0.9265, 0.3125, 0.9265, 0.3125, 0.9265, 0.3125, 0.9265, 0.3125, 0.9265, 0.3125, 0.9265, 0.3125, 0.9265, 0.3125, 0.9265, 0.3125, 0.9265, 0.3125, 0.9265, 0.3125, 0.9265, 0.3125, 0.9265, 0.3125, 0.9265, 0.3125, 0.9265, 0.3125, 0.9265, 0.3125, 0.9265, 0.3125, 0.9265, 0.3125, 0.9265, 0.3125, 0.9265, 0.3125, 0.9265, 0.3125, 0.9265, 0.3125, 0.9265, 0.3125, 0.9265, 0.3125, 0.9265, 0.3125, 0.9265, 0.3125, 0.9265, 0.3125, 0.9265, 0.3125, 0.9265, 0.3125, 0.9265, 0.3125, 0.9265, 0.3125, 0.9265, 0.3125, 0.9265, 0.3125, 0.9265, 0.3125, 0.9265, 0.3125, 0.9265, 0.3125, 0.9265, 0.3125, 0.9265, 0.3125, 0.9265, 0.3125, 0.9265, 0.3125, 0.9265, 0.3125, 0.9265, 0.3125, 0.9265, 0.3125, 0.9265, 0.3125, 0.9265, 0.3125, 0.9265, 0.3125, 0.9265, 0.3125, 0.9265, 0.3125, 0.9265, 0.3125, 0.9265, 0.3125, 0.9265, 0.3125, 0.9265, 0.3125, 0.9265, 0.3125, 0.9265, 0.3125, 0.9265, 0.3125, 0.9265, 0.3125, 0.9265, 0.3125, 0.9265, 0.3125, 0.9265, 0.3125, 0.9265, 0.3125, 0.9265, 0.3125, 0.9265, 0.3125, 0.9265, 0.3125, 0.9265, 0.3125, 0.9265, 0.3125, 0.9265, 0.3125, 0.9265, 0.3125, 0.9265, 0.3125, 0.9265, 0.3125, 0.9265, 0.3125, 0.9265, 0.3125, 0.9265, 0.3125, 0.9265, 0.3125, 0.9265, 0.3125, 0.9265, 0.3125, 0.9265, 0.3125, 0.9265, 0.3125, 0.9265, 0.3125, 0.9265, 0.3125, 0.9265, 0.3125, 0.9265, 0.3125, 0.9265, 0.3125, 0.9265, 0.3125, 0.9265, 0.3125, 0.9265, 0.3125, 0.9265, 0.3125, 0.9265, 0.3125, 0.9265, 0.3125, 0.9265, 0.3125, 0.9265, 0.3125, 0.9265, 0.3125, 0.9265, 0.3125, 0.9265, 0.3125, 0.9265, 0.3125, 0.9265, 0.3125, 0.9265, 0.3125, 0.9265, 0.3125, 0.9265, 0.3125, 0.9265, 0.3125, 0.9265, 0.3125, 0.9265, 0.3125, 0.9265, 0.3125, 0.9265, 0.3125, 0.9265, 0.3125, 0.9265, 0.03516, 0.9605, 0.03516, 0.9605, 0.03516, 0.9605, 0.03516, 0.9605, 0.03516, 0.9605, 0.03516, 0.9605, 0.03516, 0.9605, 0.03516, 0.9605, 0.03516, 0.9605, 0.03516, 0.9605, 0.03516, 0.9605, 0.03516, 0.9605, 0.03516, 0.9605, 0.03516, 0.9605, 0.03516, 0.9605, 0.03516, 0.9605, 0.03516, 0.9605, 0.03516, 0.9605, 0.03516, 0.9605, 0.03516, 0.9605, 0.03516, 0.9605, 0.03516, 0.9605, 0.03516, 0.9605, 0.03516, 0.9605, 0.03516, 0.9605, 0.03516, 0.9605, 0.03516, 0.9605, 0.03516, 0.9605, 0.03516, 0.9605, 0.03516, 0.9605, 0.03516, 0.9605, 0.03516, 0.9605, 0.03516, 0.9605, 0.03516, 0.9605, 0.03516, 0.9605, 0.03516, 0.9605, 0.03516, 0.9605, 0.03516, 0.9605, 0.03516, 0.9605, 0.3125, 0.9265, 0.3125, 0.9265, 0.3125, 0.9265, 0.3125, 0.9265, 0.3125, 0.9265, 0.3125, 0.9265, 0.3125, 0.9265, 0.3125, 0.9265, 0.3125, 0.9265, 0.3125, 0.9265, 0.3125, 0.9265, 0.3125, 0.9265, 0.3125, 0.9265, 0.3125, 0.9265, 0.3125, 0.9265, 0.3125, 0.9265, 0.3125, 0.9265, 0.3125, 0.9265, 0.3125, 0.9265, 0.3125, 0.9265, 0.3125, 0.9265, 0.3125, 0.9265, 0.3125, 0.9265, 0.3125, 0.9265, 0.3125, 0.9265, 0.3125, 0.9265, 0.3125, 0.9265, 0.3125, 0.9265, 0.3125, 0.9265, 0.3125, 0.9265, 0.3125, 0.9265, 0.3125, 0.9265, 0.3125, 0.9265, 0.3125, 0.9265, 0.3125, 0.9265, 0.3125, 0.9265, 0.3125, 0.9265, 0.3125, 0.9265, 0.3125, 0.9265, 0.3125, 0.9265, 0.3125, 0.9265, 0.3125, 0.9265, 0.3125, 0.9265, 0.3125, 0.9265, 0.3125, 0.9265, 0.3125, 0.9265, 0.3125, 0.9265, 0.3125, 0.9265, 0.3125, 0.9265, 0.3125, 0.9265, 0.3125, 0.9265, 0.3125, 0.9265, 0.03516, 0.9605, 0.03516, 0.9605, 0.03516, 0.9605, 0.03516, 0.9605, 0.03516, 0.9605, 0.03516, 0.9605, 0.03516, 0.9605, 0.03516, 0.9605, 0.03516, 0.9605, 0.03516, 0.9605, 0.03516, 0.9605, 0.03516, 0.9605, 0.03516, 0.9605, 0.03516, 0.9605, 0.03516, 0.9605, 0.03516, 0.9605, 0.03516, 0.9605, 0.03516, 0.9605, 0.03516, 0.9605, 0.03516, 0.9605, 0.03516, 0.9605, 0.03516, 0.9605, 0.03516, 0.9605, 0.03516, 0.9605, 0.03516, 0.9605, 0.03516, 0.9605, 0.03516, 0.9605, 0.03516, 0.9605, 0.03516, 0.9605, 0.03516, 0.9605, 0.03516, 0.9605, 0.03516, 0.9605, 0.03516, 0.9605, 0.03516, 0.9605, 0.03516, 0.9605, 0.03516, 0.9605, 0.03516, 0.9605, 0.03516, 0.9605, 0.03516, 0.9605, 1.0, 0.5, 1.0, 1.0, 0.9231, 1.0, 0.9231, 0.5, 0.9231, 0.5, 0.9231, 1.0, 0.8462, 1.0, 0.8462, 0.5, 0.8462, 0.5, 0.8462, 1.0, 0.7692, 1.0, 0.7692, 0.5, 0.7692, 0.5, 0.7692, 1.0, 0.6923, 1.0, 0.6923, 0.5, 0.6923, 0.5, 0.6923, 1.0, 0.6154, 1.0, 0.6154, 0.5, 0.6154, 0.5, 0.6154, 1.0, 0.5385, 1.0, 0.5385, 0.5, 0.5385, 0.5, 0.5385, 1.0, 0.4615, 1.0, 0.4615, 0.5, 0.4615, 0.5, 0.4615, 1.0, 0.3846, 1.0, 0.3846, 0.5, 0.3846, 0.5, 0.3846, 1.0, 0.3077, 1.0, 0.3077, 0.5, 0.3077, 0.5, 0.3077, 1.0, 0.2308, 1.0, 0.2308, 0.5, 0.2308, 0.5, 0.2308, 1.0, 0.1538, 1.0, 0.1538, 0.5, 0.1538, 0.5, 0.1538, 1.0, 0.07692, 1.0, 0.07692, 0.5, 0.07692, 0.5, 0.07692, 1.0, 4.47e-08, 1.0, 4.47e-08, 0.5])
me_cone_011.materials.append(mat_material_002)
me_cone_011.update()

# ---- objects
ob_cube = bpy.data.objects.new('Cube', me_cube_002)
ob_cone_010 = bpy.data.objects.new('Cone.010', me_cone_011)

# ---- transforms, parenting, visibility, modifiers, constraints
ob_cube.location = (0.0, 0.0, 3.725e-10)
ob_cube.rotation_euler = (1.821e-07, -2.182e-08, 0.5236)
ob_cube.scale = (0.25, 0.25, 0.25)
ob_cube.color = (0.8, 0.8, 0.8, 1.0)
ob_cone_010.location = (0.0, -0.3338, 0.2852)
ob_cone_010.scale = (0.06029, 0.06029, 0.06029)
_m = ob_cone_010.modifiers.new('Auto Smooth', 'NODES')
_m.node_group = ng_auto_smooth
_gi = [s.identifier for s in ng_auto_smooth.interface.items_tree if s.item_type == 'SOCKET' and s.in_out == 'INPUT']
_m[_gi[1]] = 0.5236  # Angle

# ---- collection membership
col_collection.objects.link(ob_cube)
col_collection.objects.link(ob_cone_010)

# ---- scene / render settings (as saved in the file)
scene.frame_start = 1; scene.frame_end = 250; scene.frame_set(1)
scene.render.engine = 'BLENDER_EEVEE_NEXT'
scene.cycles.sampling_pattern = 'TABULATED_SOBOL'
scene.view_settings.view_transform = 'Filmic'
bpy.context.view_layer.update()

# ---- added for rendering (the .blend has no active camera and no usable light): camera, sun
cam_auto = bpy.data.cameras.new('AutoCamera')
cam_auto.lens = 50.0
cam_auto.sensor_width = 36.0
cam_auto.clip_end = 1000.0
ob_auto_camera = bpy.data.objects.new('AutoCamera', cam_auto)
scene.collection.objects.link(ob_auto_camera)
ob_auto_camera.location = (1.72383, -2.0686, 1.48929)
ob_auto_camera.rotation_euler = (1.09748, -7.21219e-08, 0.694738)
scene.camera = ob_auto_camera
light_auto_sun = bpy.data.lights.new('AutoSun', 'SUN')
light_auto_sun.energy = 3.0
light_auto_sun.angle = 0.0523599
ob_auto_sun = bpy.data.objects.new('AutoSun', light_auto_sun)
scene.collection.objects.link(ob_auto_sun)
ob_auto_sun.rotation_euler = (0.872665, 0.174533, 0.523599)
bpy.context.view_layer.update()
